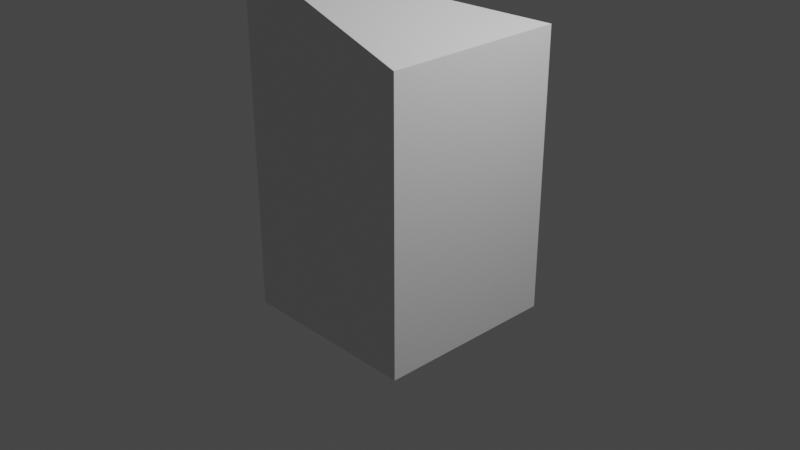 # Source: Samplefile.blend  (saved by Blender 2.92.15; exported with 4.5.12 LTS)
import bpy
from mathutils import Matrix  # noqa: F401  (used for matrix-valued properties, if any)

bpy.ops.wm.read_factory_settings(use_empty=True)
scene = bpy.context.scene
scene.name = 'Scene'

# ---- collections
col_collection = bpy.data.collections.new('Collection'); scene.collection.children.link(col_collection)

# ---- materials (node trees are filled in below, after node groups)
mat_material = bpy.data.materials.new('Material')
mat_material.alpha_threshold = 0.0
mat_material.use_transparent_shadow = False
mat_material.line_color = (0.0, 0.0, 0.0, 1.0)

# ---- material node trees
mat_material.use_nodes = True; mat_material.node_tree.nodes.clear()
_N = mat_material.node_tree.nodes; _L = mat_material.node_tree.links
n0 = _N.new('ShaderNodeOutputMaterial'); n0.name = 'Material Output'; n0.location = (300, 300)
n1 = _N.new('ShaderNodeBsdfPrincipled'); n1.name = 'Principled BSDF'; n1.location = (10, 300)
n1.distribution = 'GGX'
n1.subsurface_method = 'BURLEY'
n1.inputs[2].default_value = 0.4
n1.inputs[3].default_value = 1.45
n1.inputs[27].default_value = (0.0, 0.0, 0.0, 1.0)
n1.inputs[28].default_value = 1.0
_L.new(n1.outputs[0], n0.inputs[0])
n0.is_active_output = True

# ---- world
world_world = bpy.data.worlds.new('World'); scene.world = world_world
world_world.use_nodes = True; world_world.node_tree.nodes.clear()
_N = world_world.node_tree.nodes; _L = world_world.node_tree.links
n0 = _N.new('ShaderNodeOutputWorld'); n0.name = 'World Output'; n0.location = (300, 300)
n1 = _N.new('ShaderNodeBackground'); n1.name = 'Background'; n1.location = (10, 300)
n1.inputs[0].default_value = (0.05088, 0.05088, 0.05088, 1.0)
_L.new(n1.outputs[0], n0.inputs[0])
n0.is_active_output = True
world_world.color = (0.05088, 0.05088, 0.05088)
world_world.use_sun_shadow = False
world_world.sun_shadow_jitter_overblur = 0.0

# ---- cameras
cam_camera = bpy.data.cameras.new('Camera')
cam_camera.clip_end = 100.0
cam_camera.ortho_scale = 7.314

# ---- lights
light_light = bpy.data.lights.new('Light', 'POINT')
light_light.transmission_factor = 0.0
light_light.energy = 1000.0
light_light.shadow_soft_size = 0.1
light_light.shadow_maximum_resolution = 0.006
light_light.use_absolute_resolution = True

# ---- meshes
me_cube_km1 = bpy.data.meshes.new('Cube_km1')
me_cube_km1.from_pydata([(1.0, 1.0, 2.036), (1.0, 1.0, -1.0), (1.0, -1.0, 2.036), (1.0, -1.0, -1.0), (-1.0, 1.0, 1.0), (-1.0, 1.0, -1.0), (-1.0, -1.0, 2.686), (-1.0, -1.0, -1.0)], [], [(0, 4, 6, 2), (3, 2, 6, 7), (7, 6, 4, 5), (5, 1, 3, 7), (1, 0, 2, 3), (5, 4, 0, 1)])
_uv = me_cube_km1.uv_layers.new(name='UVMap')
_uv.uv.foreach_set('vector', [0.625, 0.5, 0.875, 0.5, 0.875, 0.75, 0.625, 0.75, 0.375, 0.75, 0.625, 0.75, 0.625, 1.0, 0.375, 1.0, 0.375, 0.0, 0.625, 0.0, 0.625, 0.25, 0.375, 0.25, 0.125, 0.5, 0.375, 0.5, 0.375, 0.75, 0.125, 0.75, 0.375, 0.5, 0.625, 0.5, 0.625, 0.75, 0.375, 0.75, 0.375, 0.25, 0.625, 0.25, 0.625, 0.5, 0.375, 0.5])
me_cube_km1.materials.append(mat_material)
me_cube_km1.use_remesh_preserve_volume = False
me_cube_km1.use_remesh_preserve_attributes = False
me_cube_km1.use_mirror_vertex_groups = False
me_cube_km1.update()

# ---- objects
ob_cube = bpy.data.objects.new('Cube', me_cube_km1)
ob_light = bpy.data.objects.new('Light', light_light)
ob_camera = bpy.data.objects.new('Camera', cam_camera)

# ---- transforms, parenting, visibility, modifiers, constraints
ob_cube.location = (0.0, 0.0, 0.0)
ob_cube.lock_rotations_4d = False
ob_cube.empty_display_type = 'ARROWS'
ob_cube.lineart.crease_threshold = 0.0
ob_light.location = (4.076, 1.005, 5.904)
ob_light.rotation_euler = (0.6503, 0.05522, 1.866)
ob_light.lock_rotations_4d = False
ob_light.empty_display_type = 'ARROWS'
ob_light.color = (0.0, 0.0, 0.0, 0.0)
ob_light.lineart.crease_threshold = 0.0
ob_camera.location = (7.359, -6.926, 4.958)
ob_camera.rotation_euler = (1.109, 0.0, 0.8149)
ob_camera.lock_rotations_4d = False
ob_camera.empty_display_type = 'ARROWS'
ob_camera.color = (0.0, 0.0, 0.0, 0.0)
ob_camera.display_type = 'WIRE'
ob_camera.lineart.crease_threshold = 0.0

# ---- collection membership
col_collection.objects.link(ob_cube)
col_collection.objects.link(ob_light)
col_collection.objects.link(ob_camera)

# ---- scene / render settings (as saved in the file)
scene.camera = ob_camera
scene.frame_start = 1; scene.frame_end = 20; scene.frame_set(1)
scene.render.engine = 'BLENDER_EEVEE_NEXT'
scene.cycles.use_denoising = False
scene.cycles.samples = 128
scene.cycles.sampling_pattern = 'TABULATED_SOBOL'
scene.cycles.use_adaptive_sampling = False
scene.cycles.use_light_tree = False
scene.view_settings.view_transform = 'Filmic'
bpy.context.view_layer.update()
